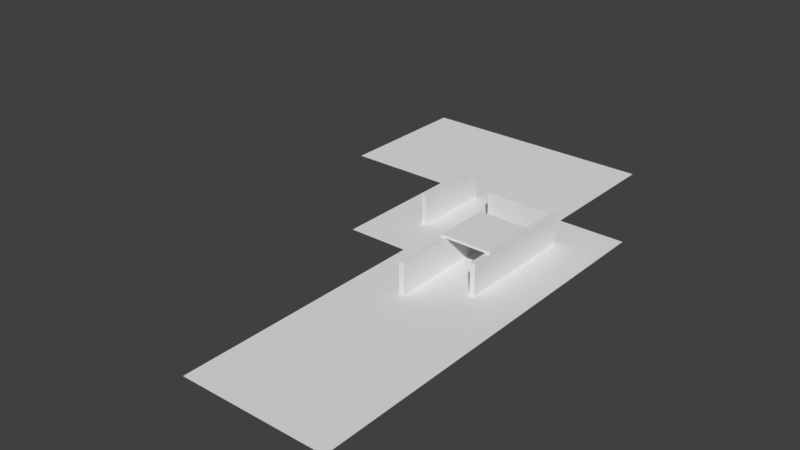 # Source: TutorialLevel.blend  (saved by Blender 2.77.0; exported with 4.5.12 LTS)
import bpy
from mathutils import Matrix  # noqa: F401  (used for matrix-valued properties, if any)

bpy.ops.wm.read_factory_settings(use_empty=True)
scene = bpy.context.scene
scene.name = 'Scene'

# ---- collections
col_collection_1 = bpy.data.collections.new('Collection 1'); scene.collection.children.link(col_collection_1)

# ---- world
world_world = bpy.data.worlds.new('World'); scene.world = world_world
world_world.color = (0.05088, 0.05088, 0.05088)
world_world.use_sun_shadow = False
world_world.sun_shadow_jitter_overblur = 0.0
world_world.cycles.sampling_method = 'MANUAL'

# ---- meshes
me_cube_001 = bpy.data.meshes.new('Cube.001')
me_cube_001.from_pydata([(-9.011, -4.923, 5.0), (-9.011, -15.97, 5.0), (-9.011, -15.97, 5.5), (-9.011, -4.923, 5.5), (0.9894, -4.923, 5.0), (0.9894, -15.97, 5.0), (0.9894, -4.923, 5.5), (0.9894, -15.97, 5.5)], [], [(1, 5, 7, 2), (0, 1, 2, 3), (5, 4, 6, 7), (0, 3, 6, 4), (6, 3, 2, 7), (0, 4, 5, 1)])
_uv = me_cube_001.uv_layers.new(name='UVMap')
_uv.uv.foreach_set('vector', [0.212, 0.8701, 0.4223, 0.8701, 0.4223, 0.8832, 0.212, 0.8832, 0.4606, 0.8832, 0.1701, 0.8832, 0.1701, 0.8701, 0.4606, 0.8701, 0.1701, 0.8701, 0.4606, 0.8701, 0.4606, 0.8832, 0.1701, 0.8832, 0.2102, 0.8832, 0.2102, 0.8701, 0.4205, 0.8701, 0.4205, 0.8832, 0.2185, 0.4912, 0.3581, 0.4912, 0.3581, 0.6839, 0.2185, 0.6839, 0.2185, 0.4912, 0.3581, 0.4912, 0.3581, 0.6839, 0.2185, 0.6839])
me_cube_001.use_remesh_preserve_volume = False
me_cube_001.use_remesh_preserve_attributes = False
me_cube_001.use_mirror_vertex_groups = False
me_cube_001.update()
me_plane_002 = bpy.data.meshes.new('Plane.002')
me_plane_002.from_pydata([(-3.625, -46.12, 0.0), (4.375, -46.12, 0.0), (-3.625, -56.12, 0.0), (4.375, -56.12, 0.0), (-13.63, -46.12, 0.0), (-13.63, -56.12, 0.0), (-3.625, -6.125, 0.0), (-13.63, -6.125, 0.0), (-3.625, 3.875, 0.0), (-13.63, 3.875, 0.0), (-16.62, -6.125, 0.0), (-16.62, 3.875, 0.0), (-25.63, -6.125, 0.0), (-25.63, 3.875, 0.0), (-16.62, 19.88, 0.0), (-25.63, 19.88, 0.0), (-16.62, 29.88, 0.0), (-25.63, 29.88, 0.0), (-36.62, 19.88, 0.0), (-36.62, 29.88, 0.0), (-46.62, 19.88, 0.0), (-46.62, 29.88, 0.0), (-36.62, 37.88, 0.0), (-46.62, 37.88, 0.0), (-36.62, 47.88, 0.0), (-46.62, 47.88, 0.0), (-8.625, 37.88, 0.0), (-8.625, 47.88, 0.0), (1.375, 37.88, 0.0), (1.375, 47.88, 0.0), (-8.625, 21.0, 0.0), (1.375, 21.0, 0.0), (-8.625, 11.88, 0.0), (1.375, 11.88, 0.0), (4.375, 21.0, 0.0), (4.375, 11.88, 0.0), (14.38, 21.0, 0.0), (14.38, 11.88, 0.0), (4.375, -56.12, 0.0), (14.38, -56.12, 0.0)], [], [(1, 0, 2, 3), (2, 0, 4, 5), (4, 0, 6, 7), (7, 6, 8, 9), (7, 9, 11, 10), (10, 11, 13, 12), (13, 11, 14, 15), (15, 14, 16, 17), (15, 17, 19, 18), (18, 19, 21, 20), (21, 19, 22, 23), (23, 22, 24, 25), (24, 22, 26, 27), (27, 26, 28, 29), (28, 26, 30, 31), (31, 30, 32, 33), (31, 33, 35, 34), (34, 35, 37, 36), (37, 35, 38, 39)])
_uv = me_plane_002.uv_layers.new(name='UVMap')
_uv.uv.foreach_set('vector', [0.6007, 0.124, 0.547, 0.124, 0.547, 0.03448, 0.6007, 0.03448, 0.547, 0.03448, 0.547, 0.124, 0.4575, 0.124, 0.4575, 0.03448, 0.4575, 0.124, 0.547, 0.124, 0.547, 0.482, 0.4575, 0.482, 0.4575, 0.482, 0.547, 0.482, 0.547, 0.5715, 0.4575, 0.5715, 0.4575, 0.482, 0.4575, 0.5715, 0.4396, 0.5715, 0.4396, 0.482, 0.4396, 0.482, 0.4396, 0.5715, 0.3501, 0.5715, 0.3501, 0.482, 0.3501, 0.5715, 0.4396, 0.5715, 0.4396, 0.7147, 0.3501, 0.7147, 0.3501, 0.7147, 0.4396, 0.7147, 0.4396, 0.8042, 0.3501, 0.8042, 0.3501, 0.7147, 0.3501, 0.8042, 0.2606, 0.8042, 0.2606, 0.7147, 0.2606, 0.7147, 0.2606, 0.8042, 0.1711, 0.8042, 0.1711, 0.7147, 0.1711, 0.8042, 0.2606, 0.8042, 0.2606, 0.8579, 0.1711, 0.8579, 0.1711, 0.8579, 0.2606, 0.8579, 0.2606, 0.9474, 0.1711, 0.9474, 0.2606, 0.9474, 0.2606, 0.8579, 0.4933, 0.8579, 0.4933, 0.9474, 0.4933, 0.9474, 0.4933, 0.8579, 0.5828, 0.8579, 0.5828, 0.9474, 0.5828, 0.8579, 0.4933, 0.8579, 0.4933, 0.7158, 0.5828, 0.7158, 0.5828, 0.7158, 0.4933, 0.7158, 0.4933, 0.6252, 0.5828, 0.6252, 0.5828, 0.7158, 0.5828, 0.6252, 0.6007, 0.6252, 0.6007, 0.7158, 0.6007, 0.7158, 0.6007, 0.6252, 0.6902, 0.6252, 0.6902, 0.7158, 0.6902, 0.6252, 0.6007, 0.6252, 0.6007, 0.03448, 0.6902, 0.03448])
me_plane_002.use_remesh_preserve_volume = False
me_plane_002.use_remesh_preserve_attributes = False
me_plane_002.use_mirror_vertex_groups = False
me_plane_002.update()
me_cube = bpy.data.meshes.new('Cube')
me_cube.from_pydata([(4.768e-07, -20.0, -1.0), (4.768e-07, -20.0, 5.0), (4.768e-07, 3.0, -1.0), (4.768e-07, 3.0, 5.0), (1.0, -20.0, -1.0), (1.0, -20.0, 5.0), (1.0, 3.0, -1.0), (1.0, 3.0, 5.0), (4.768e-07, 4.0, 5.0), (4.768e-07, 4.0, -1.0), (1.0, 4.0, 5.0), (1.0, 4.0, -1.0), (-13.03, 3.0, 5.0), (-13.03, 3.0, -1.0), (-13.03, 4.0, 5.0), (-13.03, 4.0, -1.0), (-9.011, -27.02, -1.0), (-9.011, -27.02, 5.0), (-9.011, -4.923, -1.0), (-9.011, -4.923, 5.0), (-8.011, -27.02, -1.0), (-8.011, -27.02, 5.0), (-8.011, -4.923, -1.0), (-8.011, -4.923, 5.0), (-8.011, -15.97, 5.0), (-9.011, -15.97, 5.0), (-9.011, -27.02, -1.0), (-9.011, -4.923, -1.0), (-8.011, -27.02, -1.0), (-8.011, -4.923, -1.0), (-21.99, -5.016, -1.0), (-21.99, -5.016, 5.0), (-21.99, 10.45, -1.0), (-21.99, 10.45, 5.0), (-20.99, -5.016, -1.0), (-20.99, -5.016, 5.0), (-20.99, 10.45, -1.0), (-20.99, 10.45, 5.0)], [], [(1, 3, 2, 0), (6, 2, 9, 11), (7, 5, 4, 6), (5, 1, 0, 4), (0, 2, 6, 4), (5, 7, 3, 1), (8, 10, 11, 9), (3, 7, 10, 8), (2, 3, 12, 13), (7, 6, 11, 10), (13, 12, 14, 15), (9, 2, 13, 15), (8, 9, 15, 14), (3, 8, 14, 12), (17, 25, 19, 18, 16), (23, 24, 21, 20, 22), (21, 17, 16, 20), (21, 24, 25, 17), (22, 18, 19, 23), (26, 27, 29, 28), (31, 33, 32, 30), (30, 32, 36, 34), (35, 31, 30, 34), (37, 35, 34, 36), (36, 32, 33, 37), (37, 33, 31, 35)])
_uv = me_cube.uv_layers.new(name='UVMap')
_uv.uv.foreach_set('vector', [0.07011, 0.313, 0.8934, 0.313, 0.8934, 0.3914, 0.07011, 0.3914, 0.1031, 0.1103, 0.1031, 0.07106, 0.1423, 0.07106, 0.1423, 0.1103, 0.8934, 0.3914, 0.07011, 0.3914, 0.07011, 0.313, 0.8934, 0.313, 0.09211, 0.1512, 0.0529, 0.1512, 0.0529, 0.07281, 0.09211, 0.07281, 0.04787, 0.07462, 0.8712, 0.07462, 0.8712, 0.1138, 0.04787, 0.1138, 0.1545, 0.07462, 0.9777, 0.07462, 0.9777, 0.1138, 0.1545, 0.1138, 0.09211, 0.1512, 0.0529, 0.1512, 0.0529, 0.07281, 0.09211, 0.07281, 0.1031, 0.07108, 0.1423, 0.07108, 0.1423, 0.1103, 0.1031, 0.1103, 0.7621, 0.313, 0.7621, 0.3914, 0.2904, 0.3914, 0.2904, 0.313, 0.0529, 0.1512, 0.0529, 0.07281, 0.09211, 0.07281, 0.09211, 0.1512, 0.09211, 0.07281, 0.09211, 0.1512, 0.0529, 0.1512, 0.0529, 0.07281, 0.6953, 0.07462, 0.6953, 0.1138, 0.2237, 0.1138, 0.2237, 0.07462, 0.7176, 0.313, 0.7176, 0.3914, 0.2459, 0.3914, 0.2459, 0.313, 0.6953, 0.07462, 0.6953, 0.1138, 0.2237, 0.1138, 0.2237, 0.07462, 0.04859, 0.3209, 0.4818, 0.3209, 0.9149, 0.3209, 0.9149, 0.3993, 0.04859, 0.3993, 0.9149, 0.3836, 0.4818, 0.3836, 0.04859, 0.3836, 0.04859, 0.3052, 0.9149, 0.3052, 0.09211, 0.1512, 0.0529, 0.1512, 0.0529, 0.07281, 0.09211, 0.07281, 0.2429, 0.07462, 0.6761, 0.07462, 0.6761, 0.1138, 0.2429, 0.1138, 0.0529, 0.07281, 0.09211, 0.07281, 0.09211, 0.1512, 0.0529, 0.1512, 0.02635, 0.07462, 0.8927, 0.07462, 0.8927, 0.1138, 0.02635, 0.1138, 0.1786, 0.313, 0.7849, 0.313, 0.7849, 0.3914, 0.1786, 0.3914, 0.1564, 0.07462, 0.7626, 0.07462, 0.7626, 0.1138, 0.1564, 0.1138, 0.09211, 0.1512, 0.0529, 0.1512, 0.0529, 0.07281, 0.09211, 0.07281, 0.7849, 0.3914, 0.1786, 0.3914, 0.1786, 0.313, 0.7849, 0.313, 0.0529, 0.07281, 0.09211, 0.07281, 0.09211, 0.1512, 0.0529, 0.1512, 0.7626, 0.07462, 0.7626, 0.1138, 0.1564, 0.1138, 0.1564, 0.07462])
me_cube.use_remesh_preserve_volume = False
me_cube.use_remesh_preserve_attributes = False
me_cube.use_mirror_vertex_groups = False
me_cube.update()
me_plane = bpy.data.meshes.new('Plane')
me_plane.from_pydata([(-3.625, -46.12, 0.0), (4.375, -46.12, 0.0), (-3.625, 3.875, 0.0), (4.375, 3.875, 0.0), (-2.625, 11.88, 0.0), (4.375, 11.88, 0.0), (-8.625, 3.875, 0.0), (-8.625, 11.88, 0.0), (-16.63, 3.875, 0.0), (-16.63, 11.88, 0.0), (-8.625, 31.87, 0.0), (-16.63, 29.88, 0.0), (-8.625, 37.88, 0.0), (-16.63, 37.88, 0.0), (-36.62, 29.88, 0.0), (-36.62, 37.88, 0.0)], [], [(0, 1, 3, 2), (9, 7, 10, 12, 13, 11), (11, 13, 15, 14), (2, 3, 5, 4, 7, 9, 8, 6)])
_uv = me_plane.uv_layers.new(name='UVMap')
_uv.uv.foreach_set('vector', [0.5856, 0.01549, 0.6547, 0.01549, 0.6547, 0.592, 0.5856, 0.592, 0.4472, 0.6611, 0.5164, 0.6611, 0.5164, 0.8917, 0.5164, 0.9609, 0.4472, 0.9609, 0.4472, 0.8917, 0.4472, 0.8917, 0.4472, 0.9609, 0.2166, 0.9609, 0.2166, 0.8917, 0.5856, 0.592, 0.6547, 0.592, 0.6547, 0.6611, 0.5856, 0.6611, 0.5164, 0.6611, 0.4472, 0.6611, 0.4472, 0.592, 0.5164, 0.592])
me_plane.use_remesh_preserve_volume = False
me_plane.use_remesh_preserve_attributes = False
me_plane.use_mirror_vertex_groups = False
me_plane.update()

# ---- objects
ob_ceiling = bpy.data.objects.new('Ceiling', me_cube_001)
ob_areaaroundthepath = bpy.data.objects.new('AreaAroundThePath', me_plane_002)
ob_walls = bpy.data.objects.new('Walls', me_cube)
ob_path = bpy.data.objects.new('Path', me_plane)

# ---- transforms, parenting, visibility, modifiers, constraints
ob_ceiling.location = (4.381, 8.871, 1.0)
ob_ceiling.lineart.crease_threshold = 0.0
ob_areaaroundthepath.location = (0.0, 0.0, 0.0)
ob_areaaroundthepath.hide_viewport = True
ob_areaaroundthepath.lineart.crease_threshold = 0.0
ob_walls.location = (4.381, 8.871, 1.0)
ob_walls.lineart.crease_threshold = 0.0
ob_path.location = (0.0, 0.0, 0.0)
ob_path.lineart.crease_threshold = 0.0

# ---- collection membership
col_collection_1.objects.link(ob_ceiling)
col_collection_1.objects.link(ob_areaaroundthepath)
col_collection_1.objects.link(ob_walls)
col_collection_1.objects.link(ob_path)

# ---- scene / render settings (as saved in the file)
scene.frame_start = 1; scene.frame_end = 250; scene.frame_set(1)
scene.render.engine = 'BLENDER_EEVEE_NEXT'
scene.render.resolution_percentage = 50
scene.render.dither_intensity = 0.0
scene.cycles.use_denoising = False
scene.cycles.samples = 128
scene.cycles.sampling_pattern = 'TABULATED_SOBOL'
scene.cycles.light_sampling_threshold = 0.0
scene.cycles.use_adaptive_sampling = False
scene.cycles.use_light_tree = False
scene.cycles.blur_glossy = 0.0
scene.cycles.sample_clamp_indirect = 0.0
scene.view_settings.view_transform = 'Standard'
bpy.context.view_layer.update()

# ---- added for rendering (the .blend has no active camera and no usable light): camera, sun
cam_auto = bpy.data.cameras.new('AutoCamera')
cam_auto.lens = 50.0
cam_auto.sensor_width = 36.0
cam_auto.clip_end = 1960.61
ob_auto_camera = bpy.data.objects.new('AutoCamera', cam_auto)
scene.collection.objects.link(ob_auto_camera)
ob_auto_camera.location = (95.5908, -138.184, 92.6227)
ob_auto_camera.rotation_euler = (1.09748, -7.21219e-08, 0.694738)
scene.camera = ob_auto_camera
light_auto_sun = bpy.data.lights.new('AutoSun', 'SUN')
light_auto_sun.energy = 3.0
light_auto_sun.angle = 0.0523599
ob_auto_sun = bpy.data.objects.new('AutoSun', light_auto_sun)
scene.collection.objects.link(ob_auto_sun)
ob_auto_sun.rotation_euler = (0.872665, 0.174533, 0.523599)
bpy.context.view_layer.update()
